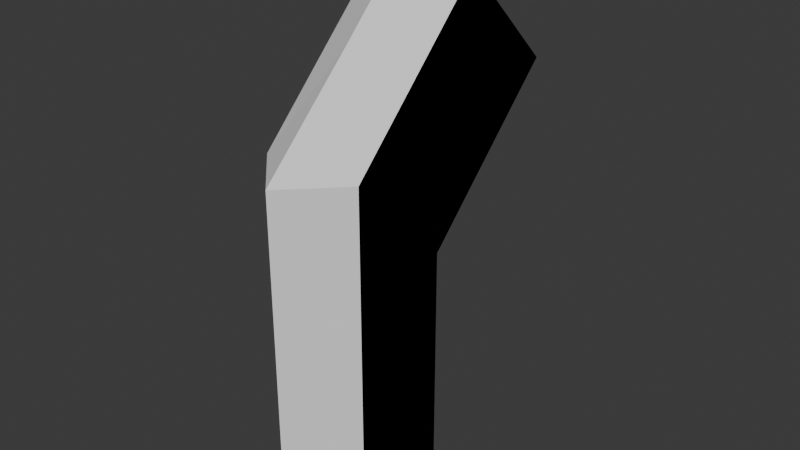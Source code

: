 # Source: g2model-5.0-converted.blend  (saved by Blender 4.5.92; exported with 4.5.12 LTS)
import bpy
from mathutils import Matrix  # noqa: F401  (used for matrix-valued properties, if any)

bpy.ops.wm.read_factory_settings(use_empty=True)
scene = bpy.context.scene
scene.name = 'Scene'

# ---- collections
col_collection = bpy.data.collections.new('Collection'); scene.collection.children.link(col_collection)

# ---- world
world_world = bpy.data.worlds.new('World'); scene.world = world_world
world_world.use_nodes = True; world_world.node_tree.nodes.clear()
_N = world_world.node_tree.nodes; _L = world_world.node_tree.links
n0 = _N.new('ShaderNodeOutputWorld'); n0.name = 'World Output'; n0.location = (200, 100)
n1 = _N.new('ShaderNodeBackground'); n1.name = 'Background'; n1.location = (-200, 100)
n1.inputs[0].default_value = (0.05088, 0.05088, 0.05088, 1.0)
_L.new(n1.outputs[0], n0.inputs[0])
n0.is_active_output = True
world_world.color = (0.05088, 0.05088, 0.05088)
world_world.sun_shadow_jitter_overblur = 0.0

# ---- meshes
me_cube_001 = bpy.data.meshes.new('Cube.001')
me_cube_001.from_pydata([(-1.0, -1.0, 0.0), (-1.0, -1.0, 2.0), (-1.0, 1.0, 0.0), (-1.0, 1.0, 2.0), (1.0, -1.0, 0.0), (1.0, -1.0, 2.0), (1.0, 1.0, 0.0), (1.0, 1.0, 2.0), (-1.0, -1.0, 4.0), (-1.0, 1.0, 4.0), (1.0, 1.0, 4.0), (1.0, -1.0, 4.0), (-1.0, -1.0, 7.0), (-1.0, 1.0, 5.0), (1.0, 1.0, 5.0), (1.0, -1.0, 7.0), (0.0, 1.546, 0.0), (0.0, 1.546, 2.0), (0.0, 1.546, 4.0), (0.0, 1.546, 4.811), (0.0, -2.005, 0.0), (0.0, -2.005, 2.0), (0.0, -2.005, 4.0), (0.0, -2.005, 7.0)], [], [(0, 1, 3, 2), (16, 17, 7, 6), (6, 7, 5, 4), (20, 21, 1, 0), (2, 16, 6, 4, 20, 0), (17, 3, 9, 18), (11, 10, 14, 15), (5, 7, 10, 11), (3, 1, 8, 9), (21, 5, 11, 22), (9, 8, 12, 13), (22, 11, 15, 23), (18, 9, 13, 19), (10, 18, 19, 14), (7, 17, 18, 10), (2, 3, 17, 16), (8, 22, 23, 12), (1, 21, 22, 8), (4, 5, 21, 20)])
_uv = me_cube_001.uv_layers.new(name='UVMap')
_uv.uv.foreach_set('vector', [0.1658, 0.8186, 0.1658, 0.5847, 0.3317, 0.5847, 0.3317, 0.8186, 0.7965, 0.5847, 0.7965, 0.3508, 0.8686, 0.3508, 0.8686, 0.5847, 0.3317, 0.8186, 0.3317, 0.5847, 0.4975, 0.5847, 0.4975, 0.8186, 0.0, 0.8186, 0.0, 0.5847, 0.1658, 0.5847, 0.1658, 0.8186, 0.8972, 0.9362, 0.7803, 1.0, 0.6633, 0.9362, 0.6633, 0.7023, 0.7803, 0.5847, 0.8972, 0.7023, 0.7965, 0.3508, 0.6633, 0.3508, 0.6633, 0.1169, 0.7965, 0.1169, 0.4975, 0.3508, 0.3317, 0.3508, 0.3317, 0.2339, 0.4975, 0.0, 0.4975, 0.5847, 0.3317, 0.5847, 0.3317, 0.3508, 0.4975, 0.3508, 0.3317, 0.5847, 0.1658, 0.5847, 0.1658, 0.3508, 0.3317, 0.3508, 0.6633, 0.5847, 0.4975, 0.5847, 0.4975, 0.3508, 0.6633, 0.3508, 0.3317, 0.3508, 0.1658, 0.3508, 0.1658, 0.0, 0.3317, 0.2339, 0.6633, 0.3508, 0.4975, 0.3508, 0.4975, 0.0, 0.6633, 0.0, 0.7965, 0.1169, 0.6633, 0.1169, 0.6633, 0.0, 0.7965, 0.0221, 0.8686, 0.1169, 0.7965, 0.1169, 0.7965, 0.0221, 0.8686, 0.0, 0.8686, 0.3508, 0.7965, 0.3508, 0.7965, 0.1169, 0.8686, 0.1169, 0.6633, 0.5847, 0.6633, 0.3508, 0.7965, 0.3508, 0.7965, 0.5847, 0.1658, 0.3508, 0.0, 0.3508, 0.0, 0.0, 0.1658, 0.0, 0.1658, 0.5847, 0.0, 0.5847, 0.0, 0.3508, 0.1658, 0.3508, 0.4975, 0.8186, 0.4975, 0.5847, 0.6633, 0.5847, 0.6633, 0.8186])
me_cube_001.update()
me_cube_002 = bpy.data.meshes.new('Cube.002')
me_cube_002.from_pydata([(-1.0, -1.0, 7.0), (-1.0, 1.0, 5.0), (1.0, 1.0, 5.0), (1.0, -1.0, 7.0), (-1.0, 0.4142, 8.414), (-1.0, 2.414, 6.414), (1.0, 2.414, 6.414), (1.0, 0.4142, 8.414), (-1.0, 1.828, 9.828), (-1.0, 3.828, 7.828), (1.0, 3.828, 7.828), (1.0, 1.828, 9.828), (0.0, 1.546, 4.811), (0.0, 2.978, 5.85), (0.0, 4.392, 7.265), (0.0, -2.005, 7.0), (0.0, -0.05349, 8.882), (0.0, 1.361, 10.3)], [], [(15, 3, 7, 16), (7, 6, 10, 11), (12, 1, 5, 13), (3, 2, 6, 7), (1, 0, 4, 5), (10, 14, 9, 8, 17, 11), (5, 4, 8, 9), (16, 7, 11, 17), (13, 5, 9, 14), (6, 13, 14, 10), (2, 12, 13, 6), (4, 16, 17, 8), (0, 15, 16, 4)])
_uv = me_cube_002.uv_layers.new(name='UVMap')
_uv.uv.foreach_set('vector', [0.3666, 1.0, 0.2275, 0.9183, 0.2289, 0.6907, 0.3653, 0.6915, 0.667, 0.2358, 0.4788, 0.2277, 0.4788, 0.0002197, 0.667, 0.008329, 0.315, 0.427, 0.1881, 0.4551, 0.1881, 0.2277, 0.3335, 0.2274, 0.667, 0.4632, 0.4788, 0.4551, 0.4788, 0.2277, 0.667, 0.2358, 0.1881, 0.4551, -3.217e-08, 0.4632, -4.476e-08, 0.2358, 0.1881, 0.2277, 0.2275, 0.8603, 0.1138, 0.951, 0.0, 0.8603, 0.0, 0.5385, 0.1138, 0.4632, 0.2275, 0.5385, 0.1881, 0.2277, -4.476e-08, 0.2358, -4.108e-08, 0.008329, 0.1881, 0.0002196, 0.3653, 0.6915, 0.2289, 0.6907, 0.2302, 0.4632, 0.3666, 0.464, 0.3335, 0.2274, 0.1881, 0.2277, 0.1881, 0.0002196, 0.3335, -7.069e-08, 0.4788, 0.2277, 0.3335, 0.2274, 0.3335, -3.171e-08, 0.4788, 0.0002197, 0.4788, 0.4551, 0.3519, 0.427, 0.3335, 0.2274, 0.4788, 0.2277, 0.5044, 0.6907, 0.368, 0.6915, 0.3666, 0.464, 0.503, 0.4632, 0.5057, 0.9183, 0.3666, 1.0, 0.368, 0.6915, 0.5044, 0.6907])
me_cube_002.update()
me_cube_003 = bpy.data.meshes.new('Cube.003')
me_cube_003.from_pydata([(-1.0, -1.0, 7.0), (-1.0, 1.0, 5.0), (1.0, 1.0, 5.0), (1.0, -1.0, 7.0), (0.0, 1.546, 4.811), (0.0, -2.005, 7.0)], [], [(5, 3, 0), (0, 3, 2, 1), (4, 1, 2)])
_uv = me_cube_003.uv_layers.new(name='UVMap')
_uv.uv.foreach_set('vector', [0.2267, 0.9999, 6.741e-05, 0.772, 0.4534, 0.772, 0.4534, 0.772, 6.741e-05, 0.772, 6.738e-05, 0.131, 0.4534, 0.131, 0.2267, 6.728e-05, 0.4534, 0.131, 6.738e-05, 0.131])
me_cube_003.update()
me_cube_004 = bpy.data.meshes.new('Cube.004')
me_cube_004.from_pydata([(-1.0, -1.0, 7.0), (-1.0, 1.0, 5.0), (1.0, 1.0, 5.0), (1.0, -1.0, 7.0), (0.0, 1.546, 4.811), (0.0, -2.005, 7.0)], [], [(5, 0, 3), (0, 1, 2, 3), (4, 2, 1)])
_uv = me_cube_004.uv_layers.new(name='UVMap')
_uv.uv.foreach_set('vector', [0.2267, 6.721e-05, 0.4534, 0.228, 6.73e-05, 0.228, 0.4534, 0.228, 0.4534, 0.869, 6.728e-05, 0.869, 6.73e-05, 0.228, 0.2267, 0.9999, 6.728e-05, 0.869, 0.4534, 0.869])
me_cube_004.update()
me_plane = bpy.data.meshes.new('Plane')
me_plane.from_pydata([(2.049e-08, -0.3378, 6.352), (-3.912e-08, 0.7226, 6.706), (2.049e-08, 0.01599, 5.998)], [], [(0, 1, 2)])
_uv = me_plane.uv_layers.new(name='UVMap')
_uv.uv.foreach_set('vector', [0.0, 0.0, 0.0, 0.0, 0.0, 0.0])
me_plane.update()
me_cube_005 = bpy.data.meshes.new('Cube.005')
me_cube_005.from_pydata([(-1.0, -1.0, 0.0), (-1.0, -1.0, 2.0), (-1.0, 1.0, 0.0), (-1.0, 1.0, 2.0), (1.0, -1.0, 0.0), (1.0, -1.0, 2.0), (1.0, 1.0, 0.0), (1.0, 1.0, 2.0), (-1.0, -1.0, 4.0), (-1.0, 1.0, 4.0), (1.0, 1.0, 4.0), (1.0, -1.0, 4.0), (-1.0, -1.0, 7.0), (-1.0, 1.0, 5.0), (1.0, 1.0, 5.0), (1.0, -1.0, 7.0)], [], [(0, 1, 3, 2), (2, 3, 7, 6), (6, 7, 5, 4), (4, 5, 1, 0), (2, 6, 4, 0), (11, 10, 14, 15), (5, 7, 10, 11), (3, 1, 8, 9), (9, 8, 12, 13), (10, 9, 13, 14), (7, 3, 9, 10), (8, 11, 15, 12), (1, 5, 11, 8)])
_uv = me_cube_005.uv_layers.new(name='UVMap')
_uv.uv.foreach_set('vector', [0.1658, 0.8186, 0.1658, 0.5847, 0.3317, 0.5847, 0.3317, 0.8186, 0.7965, 0.5847, 0.7965, 0.3508, 0.8686, 0.3508, 0.8686, 0.5847, 0.3317, 0.8186, 0.3317, 0.5847, 0.4975, 0.5847, 0.4975, 0.8186, 0.0, 0.8186, 0.0, 0.5847, 0.1658, 0.5847, 0.1658, 0.8186, 0.7803, 1.0, 0.6633, 0.9362, 0.7803, 0.5847, 0.8972, 0.7023, 0.4975, 0.3508, 0.3317, 0.3508, 0.3317, 0.2339, 0.4975, 0.0, 0.4975, 0.5847, 0.3317, 0.5847, 0.3317, 0.3508, 0.4975, 0.3508, 0.3317, 0.5847, 0.1658, 0.5847, 0.1658, 0.3508, 0.3317, 0.3508, 0.3317, 0.3508, 0.1658, 0.3508, 0.1658, 0.0, 0.3317, 0.2339, 0.8686, 0.1169, 0.7965, 0.1169, 0.7965, 0.0221, 0.8686, 0.0, 0.8686, 0.3508, 0.7965, 0.3508, 0.7965, 0.1169, 0.8686, 0.1169, 0.1658, 0.3508, 0.0, 0.3508, 0.0, 0.0, 0.1658, 0.0, 0.1658, 0.5847, 0.0, 0.5847, 0.0, 0.3508, 0.1658, 0.3508])
me_cube_005.update()
me_cube_006 = bpy.data.meshes.new('Cube.006')
me_cube_006.from_pydata([(-1.0, -1.0, 7.0), (-1.0, 1.0, 5.0), (1.0, 1.0, 5.0), (1.0, -1.0, 7.0), (-1.0, 0.4142, 8.414), (-1.0, 2.414, 6.414), (1.0, 2.414, 6.414), (1.0, 0.4142, 8.414), (-1.0, 1.828, 9.828), (-1.0, 3.828, 7.828), (1.0, 3.828, 7.828), (1.0, 1.828, 9.828)], [], [(7, 6, 10, 11), (3, 2, 6, 7), (1, 0, 4, 5), (10, 9, 8, 11), (5, 4, 8, 9), (6, 5, 9, 10), (2, 1, 5, 6), (4, 7, 11, 8), (0, 3, 7, 4)])
_uv = me_cube_006.uv_layers.new(name='UVMap')
_uv.uv.foreach_set('vector', [0.667, 0.2358, 0.4788, 0.2277, 0.4788, 0.0002197, 0.667, 0.008329, 0.667, 0.4632, 0.4788, 0.4551, 0.4788, 0.2277, 0.667, 0.2358, 0.1881, 0.4551, -3.217e-08, 0.4632, -4.476e-08, 0.2358, 0.1881, 0.2277, 0.2275, 0.8603, 0.0, 0.8603, 0.0, 0.5385, 0.2275, 0.5385, 0.1881, 0.2277, -4.476e-08, 0.2358, -4.108e-08, 0.008329, 0.1881, 0.0002196, 0.4788, 0.2277, 0.3335, 0.2274, 0.3335, -3.171e-08, 0.4788, 0.0002197, 0.4788, 0.4551, 0.3519, 0.427, 0.3335, 0.2274, 0.4788, 0.2277, 0.5044, 0.6907, 0.368, 0.6915, 0.3666, 0.464, 0.503, 0.4632, 0.5057, 0.9183, 0.3666, 1.0, 0.368, 0.6915, 0.5044, 0.6907])
me_cube_006.update()
me_cube_007 = bpy.data.meshes.new('Cube.007')
me_cube_007.from_pydata([(-1.0, -1.0, 7.0), (-1.0, 1.0, 5.0), (1.0, 1.0, 5.0), (1.0, -1.0, 7.0)], [], [(0, 3, 2, 1)])
_uv = me_cube_007.uv_layers.new(name='UVMap')
_uv.uv.foreach_set('vector', [0.4534, 0.772, 6.741e-05, 0.772, 6.738e-05, 0.131, 0.4534, 0.131])
me_cube_007.update()
me_cube_008 = bpy.data.meshes.new('Cube.008')
me_cube_008.from_pydata([(-1.0, -1.0, 7.0), (-1.0, 1.0, 5.0), (1.0, 1.0, 5.0), (1.0, -1.0, 7.0)], [], [(0, 1, 2, 3)])
_uv = me_cube_008.uv_layers.new(name='UVMap')
_uv.uv.foreach_set('vector', [0.4534, 0.228, 0.4534, 0.869, 6.728e-05, 0.869, 6.73e-05, 0.228])
me_cube_008.update()
me_plane_001 = bpy.data.meshes.new('Plane.001')
me_plane_001.from_pydata([(2.049e-08, -0.3378, 6.352), (-3.912e-08, 0.7226, 6.706), (2.049e-08, 0.01599, 5.998)], [], [(0, 1, 2)])
_uv = me_plane_001.uv_layers.new(name='UVMap')
_uv.uv.foreach_set('vector', [0.0, 0.0, 0.0, 0.0, 0.0, 0.0])
me_plane_001.update()
arm_armature = bpy.data.armatures.new('Armature')  # bones are not reproduced

# ---- objects
ob_scene_root = bpy.data.objects.new('scene_root', None)
ob_model_root_0 = bpy.data.objects.new('model_root_0', None)
ob_skeleton_root = bpy.data.objects.new('skeleton_root', arm_armature)
ob_bottom = bpy.data.objects.new('bottom', me_cube_001)
ob_top = bpy.data.objects.new('top', me_cube_002)
ob_bottom_cap_top = bpy.data.objects.new('bottom_cap_top', me_cube_003)
ob_top_cap_bottom = bpy.data.objects.new('top_cap_bottom', me_cube_004)
ob_bottom_cap_top_1 = bpy.data.objects.new('*bottom_cap_top', me_plane)
ob_model_root_1 = bpy.data.objects.new('model_root_1', None)
ob_bottom_001 = bpy.data.objects.new('bottom.001', me_cube_005)
ob_top_001 = bpy.data.objects.new('top.001', me_cube_006)
ob_bottom_cap_top_001 = bpy.data.objects.new('bottom_cap_top.001', me_cube_007)
ob_top_cap_bottom_001 = bpy.data.objects.new('top_cap_bottom.001', me_cube_008)
ob_bottom_cap_top_001_1 = bpy.data.objects.new('*bottom_cap_top.001', me_plane_001)

# ---- transforms, parenting, visibility, modifiers, constraints
ob_scene_root.location = (0.0, 0.0, 0.0)
ob_model_root_0.parent = ob_scene_root
ob_model_root_0.location = (0.0, 0.0, 0.0)
ob_skeleton_root.parent = ob_scene_root
ob_skeleton_root.location = (0.0, 0.0, 0.0)
ob_bottom.parent = ob_model_root_0
ob_bottom.location = (0.0, 0.0, 0.0)
_m = ob_bottom.modifiers.new('Armature', 'ARMATURE')
_m.object = ob_skeleton_root
_m.use_bone_envelopes = True
_m.use_vertex_groups = False
_m = ob_bottom.modifiers.new('Triangulate', 'TRIANGULATE')
ob_top.parent = ob_bottom
ob_top.location = (0.0, 0.0, 0.0)
_m = ob_top.modifiers.new('Armature', 'ARMATURE')
_m.object = ob_skeleton_root
_m.use_bone_envelopes = True
_m.use_vertex_groups = False
_m = ob_top.modifiers.new('Triangulate', 'TRIANGULATE')
ob_bottom_cap_top.parent = ob_bottom
ob_bottom_cap_top.location = (0.0, 0.0, 0.0)
_m = ob_bottom_cap_top.modifiers.new('Armature', 'ARMATURE')
_m.object = ob_skeleton_root
_m.use_bone_envelopes = True
_m.use_vertex_groups = False
_m = ob_bottom_cap_top.modifiers.new('Triangulate', 'TRIANGULATE')
ob_top_cap_bottom.parent = ob_top
ob_top_cap_bottom.location = (0.0, 0.0, 0.0)
_m = ob_top_cap_bottom.modifiers.new('Armature', 'ARMATURE')
_m.object = ob_skeleton_root
_m.use_bone_envelopes = True
_m.use_vertex_groups = False
_m = ob_top_cap_bottom.modifiers.new('Triangulate', 'TRIANGULATE')
ob_bottom_cap_top_1.parent = ob_bottom
ob_bottom_cap_top_1.location = (0.0, 0.0, 0.0)
_m = ob_bottom_cap_top_1.modifiers.new('Armature', 'ARMATURE')
_m.object = ob_skeleton_root
_m.use_bone_envelopes = True
_m.use_vertex_groups = False
ob_model_root_1.parent = ob_scene_root
ob_model_root_1.location = (0.0, 0.0, 0.0)
ob_bottom_001.parent = ob_model_root_1
ob_bottom_001.location = (0.0, 0.0, 0.0)
_m = ob_bottom_001.modifiers.new('Armature', 'ARMATURE')
_m.object = ob_skeleton_root
_m.use_bone_envelopes = True
_m.use_vertex_groups = False
_m = ob_bottom_001.modifiers.new('Triangulate', 'TRIANGULATE')
ob_top_001.parent = ob_bottom_001
ob_top_001.location = (0.0, 0.0, 0.0)
_m = ob_top_001.modifiers.new('Armature', 'ARMATURE')
_m.object = ob_skeleton_root
_m.use_bone_envelopes = True
_m.use_vertex_groups = False
_m = ob_top_001.modifiers.new('Triangulate', 'TRIANGULATE')
ob_bottom_cap_top_001.parent = ob_bottom_001
ob_bottom_cap_top_001.location = (0.0, 0.0, 0.0)
_m = ob_bottom_cap_top_001.modifiers.new('Armature', 'ARMATURE')
_m.object = ob_skeleton_root
_m.use_bone_envelopes = True
_m.use_vertex_groups = False
_m = ob_bottom_cap_top_001.modifiers.new('Triangulate', 'TRIANGULATE')
ob_top_cap_bottom_001.parent = ob_top_001
ob_top_cap_bottom_001.location = (0.0, 0.0, 0.0)
_m = ob_top_cap_bottom_001.modifiers.new('Armature', 'ARMATURE')
_m.object = ob_skeleton_root
_m.use_bone_envelopes = True
_m.use_vertex_groups = False
_m = ob_top_cap_bottom_001.modifiers.new('Triangulate', 'TRIANGULATE')
ob_bottom_cap_top_001_1.parent = ob_bottom_001
ob_bottom_cap_top_001_1.location = (0.0, 0.0, 0.0)
_m = ob_bottom_cap_top_001_1.modifiers.new('Armature', 'ARMATURE')
_m.object = ob_skeleton_root
_m.use_bone_envelopes = True
_m.use_vertex_groups = False

# ---- collection membership
col_collection.objects.link(ob_scene_root)
col_collection.objects.link(ob_model_root_0)
col_collection.objects.link(ob_skeleton_root)
col_collection.objects.link(ob_bottom)
col_collection.objects.link(ob_top)
col_collection.objects.link(ob_bottom_cap_top)
col_collection.objects.link(ob_top_cap_bottom)
col_collection.objects.link(ob_bottom_cap_top_1)
col_collection.objects.link(ob_model_root_1)
col_collection.objects.link(ob_bottom_001)
col_collection.objects.link(ob_top_001)
col_collection.objects.link(ob_bottom_cap_top_001)
col_collection.objects.link(ob_top_cap_bottom_001)
col_collection.objects.link(ob_bottom_cap_top_001_1)

# ---- scene / render settings (as saved in the file)
scene.frame_start = 0; scene.frame_end = 20; scene.frame_set(0)
scene.render.engine = 'BLENDER_EEVEE_NEXT'
bpy.context.view_layer.update()

# ---- added for rendering (the .blend has no active camera and no usable light): camera, sun
cam_auto = bpy.data.cameras.new('AutoCamera')
cam_auto.lens = 50.0
cam_auto.sensor_width = 36.0
cam_auto.clip_end = 1000.0
ob_auto_camera = bpy.data.objects.new('AutoCamera', cam_auto)
scene.collection.objects.link(ob_auto_camera)
ob_auto_camera.location = (11.3671, -12.4472, 14.2417)
ob_auto_camera.rotation_euler = (1.09748, -7.21219e-08, 0.694738)
scene.camera = ob_auto_camera
light_auto_sun = bpy.data.lights.new('AutoSun', 'SUN')
light_auto_sun.energy = 3.0
light_auto_sun.angle = 0.0523599
ob_auto_sun = bpy.data.objects.new('AutoSun', light_auto_sun)
scene.collection.objects.link(ob_auto_sun)
ob_auto_sun.rotation_euler = (0.872665, 0.174533, 0.523599)
bpy.context.view_layer.update()
